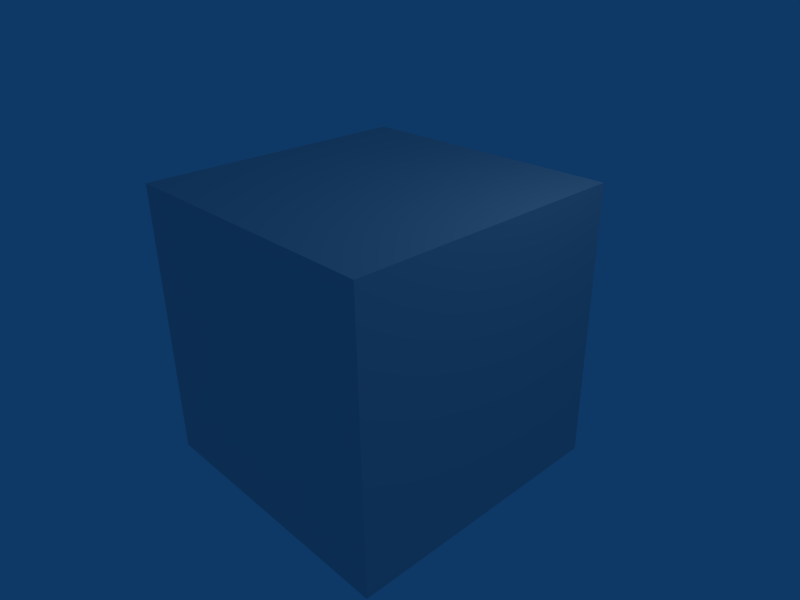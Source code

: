 # Source: block1.blend  (saved by Blender 2.49.2; exported with 4.5.12 LTS)
import bpy
from mathutils import Matrix  # noqa: F401  (used for matrix-valued properties, if any)

bpy.ops.wm.read_factory_settings(use_empty=True)
scene = bpy.context.scene
scene.name = 'Scene'

# ---- collections
col_collection_1 = bpy.data.collections.new('Collection 1'); scene.collection.children.link(col_collection_1)

# ---- materials (node trees are filled in below, after node groups)
mat_material = bpy.data.materials.new('Material')
mat_material.alpha_threshold = 0.0
mat_material.roughness = 0.5
mat_material.specular_intensity = 0.6153
mat_material.line_color = (0.0, 0.0, 0.0, 1.0)
mat_texture_5_001 = bpy.data.materials.new('texture_5.001')
mat_texture_5_001.alpha_threshold = 0.0
mat_texture_5_001.roughness = 0.5
mat_texture_5_001.line_color = (0.0, 0.0, 0.0, 1.0)

# ---- material node trees

# ---- world
world_world = bpy.data.worlds.new('World'); scene.world = world_world
world_world.color = (0.05656, 0.2208, 0.4)
world_world.use_sun_shadow = False
world_world.sun_shadow_jitter_overblur = 0.0
world_world.cycles.sampling_method = 'MANUAL'
world_world.cycles.sample_map_resolution = 256

# ---- cameras
cam_camera = bpy.data.cameras.new('Camera')
cam_camera.passepartout_alpha = 0.2
cam_camera.clip_end = 100.0
cam_camera.lens = 35.0
cam_camera.ortho_scale = 7.314
cam_camera.show_passepartout = False
cam_camera.show_safe_areas = True
cam_camera.dof.focus_distance = 0.0
cam_camera.dof.aperture_fstop = 128.0

# ---- lights
light_spot = bpy.data.lights.new('Spot', 'POINT')
light_spot.transmission_factor = 0.0
light_spot.cutoff_distance = 30.0
light_spot.energy = 100.0
light_spot.shadow_buffer_clip_start = 1.001
light_spot.shadow_soft_size = 1.0
light_spot.shadow_maximum_resolution = 0.006
light_spot.use_absolute_resolution = True
light_spot.cycles.use_multiple_importance_sampling = False

# ---- meshes
me_concept1_001 = bpy.data.meshes.new('concept1.001')
me_concept1_001.from_pydata([(-2.148, 2.148, 2.148), (2.148, -2.148, 2.148), (-2.148, -2.148, 2.148), (2.148, 2.148, 2.148), (2.148, 2.148, -2.148), (-2.148, -2.148, -2.148), (2.148, -2.148, -2.148), (-2.148, 2.148, -2.148)], [], [(2, 0, 7, 5), (3, 1, 6, 4), (2, 5, 6, 1), (7, 0, 3, 4), (3, 0, 2, 1), (4, 6, 5, 7)])
me_concept1_001.polygons.foreach_set('material_index', [0, 0, 0, 0, 1, 1])
_uv = me_concept1_001.uv_layers.new(name='UVTex')
_uv.uv.foreach_set('vector', [-2.0, 6.0, -1.0, 6.0, -1.0, 5.0, -2.0, 5.0, -1.0, 6.0, -2.0, 6.0, -2.0, 5.0, -1.0, 5.0, -8.0, 6.0, -8.0, 5.0, -7.0, 5.0, -7.0, 6.0, -8.0, 5.0, -8.0, 6.0, -7.0, 6.0, -7.0, 5.0, -7.0, -1.0, -8.0, -1.0, -8.0, -2.0, -7.0, -2.0, -7.0, -1.0, -7.0, -2.0, -8.0, -2.0, -8.0, -1.0])
me_concept1_001.materials.append(mat_material)
me_concept1_001.materials.append(mat_texture_5_001)
me_concept1_001.use_remesh_preserve_volume = False
me_concept1_001.use_remesh_preserve_attributes = False
me_concept1_001.use_mirror_vertex_groups = False
me_concept1_001.update()

# ---- objects
ob_lamp = bpy.data.objects.new('Lamp', light_spot)
ob_camera = bpy.data.objects.new('Camera', cam_camera)
ob_block = bpy.data.objects.new('block', me_concept1_001)

# ---- transforms, parenting, visibility, modifiers, constraints
ob_lamp.location = (4.076, 1.005, 5.904)
ob_lamp.rotation_euler = (0.6503, 0.05522, 1.866)
ob_lamp.lock_rotations_4d = False
ob_lamp.empty_display_type = 'ARROWS'
ob_lamp.color = (0.0, 0.0, 0.0, 0.0)
ob_lamp.lineart.crease_threshold = 0.0
ob_camera.location = (7.481, -6.508, 5.344)
ob_camera.rotation_euler = (1.109, 0.01082, 0.8149)
ob_camera.lock_rotations_4d = False
ob_camera.empty_display_type = 'ARROWS'
ob_camera.color = (0.0, 0.0, 0.0, 0.0)
ob_camera.display_type = 'WIRE'
ob_camera.lineart.crease_threshold = 0.0
ob_block.location = (0.0, 0.0, 0.0)
ob_block.lock_rotations_4d = False
ob_block.empty_display_type = 'ARROWS'
ob_block.lineart.crease_threshold = 0.0

# ---- collection membership
col_collection_1.objects.link(ob_lamp)
col_collection_1.objects.link(ob_camera)
col_collection_1.objects.link(ob_block)

# ---- scene / render settings (as saved in the file)
scene.camera = ob_camera
scene.frame_start = 1; scene.frame_end = 250; scene.frame_set(1)
scene.render.engine = 'BLENDER_EEVEE_NEXT'
scene.render.image_settings.file_format = 'JPEG'
scene.render.image_settings.color_mode = 'RGB'
scene.render.image_settings.compression = 90
scene.render.resolution_x = 800
scene.render.resolution_y = 600
scene.render.pixel_aspect_x = 100.0
scene.render.pixel_aspect_y = 100.0
scene.render.fps = 25
scene.render.dither_intensity = 0.0
scene.render.use_compositing = False
scene.render.use_sequencer = False
scene.render.bake_margin = 2
scene.render.bake_bias = 0.0
scene.render.use_stamp_time = False
scene.render.use_stamp_date = False
scene.render.use_stamp_frame = False
scene.render.use_stamp_camera = False
scene.render.use_stamp_scene = False
scene.render.use_stamp_filename = False
scene.render.use_stamp_render_time = False
scene.render.stamp_font_size = 0
scene.cycles.use_denoising = False
scene.cycles.samples = 10
scene.cycles.sampling_pattern = 'TABULATED_SOBOL'
scene.cycles.light_sampling_threshold = 0.0
scene.cycles.use_adaptive_sampling = False
scene.cycles.use_light_tree = False
scene.cycles.blur_glossy = 0.0
scene.cycles.volume_bounces = 1
scene.cycles.pixel_filter_type = 'GAUSSIAN'
scene.cycles.sample_clamp_indirect = 0.0
scene.view_settings.view_transform = 'Raw'
bpy.context.view_layer.update()
